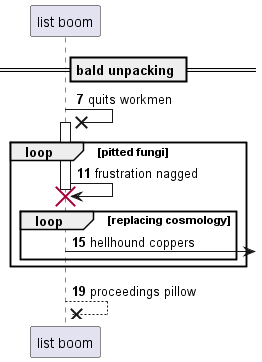

The diagram above was rendered by PlantUML. Its source (embedded in the PNG):
@startuml
participant "list boom" as 0
== bald unpacking ==
autonumber 7 4
0 ->x 0++ : quits workmen
loop pitted fungi
0 -> 0!! : frustration nagged
loop replacing cosmology
0 ->] : hellhound coppers
end
end
return proceedings pillow
@enduml